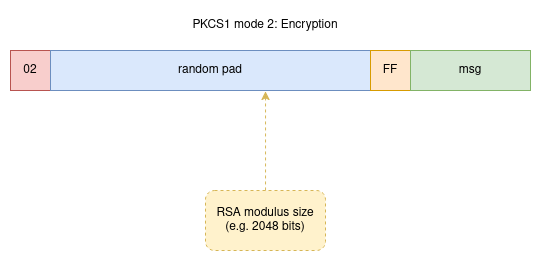

The diagram above was exported from draw.io. Its source (the exported page's mxGraphModel, read from the mxfile embedded in the PNG):
<mxGraphModel dx="1434" dy="785" grid="1" gridSize="10" guides="1" tooltips="1" connect="1" arrows="1" fold="1" page="1" pageScale="1" pageWidth="850" pageHeight="1100" math="0" shadow="0">
  <root>
    <mxCell id="0" />
    <mxCell id="1" parent="0" />
    <mxCell id="BXXeqXBAIP1wQfQoU3zQ-1" value="02" style="rounded=0;whiteSpace=wrap;html=1;fillColor=#f8cecc;strokeColor=#b85450;" vertex="1" parent="1">
      <mxGeometry x="120" y="360" width="40" height="40" as="geometry" />
    </mxCell>
    <mxCell id="BXXeqXBAIP1wQfQoU3zQ-2" value="random pad" style="rounded=0;whiteSpace=wrap;html=1;fillColor=#dae8fc;strokeColor=#6c8ebf;" vertex="1" parent="1">
      <mxGeometry x="160" y="360" width="320" height="40" as="geometry" />
    </mxCell>
    <mxCell id="BXXeqXBAIP1wQfQoU3zQ-3" value="FF" style="rounded=0;whiteSpace=wrap;html=1;fillColor=#ffe6cc;strokeColor=#d79b00;" vertex="1" parent="1">
      <mxGeometry x="480" y="360" width="40" height="40" as="geometry" />
    </mxCell>
    <mxCell id="BXXeqXBAIP1wQfQoU3zQ-4" value="msg" style="rounded=0;whiteSpace=wrap;html=1;fillColor=#d5e8d4;strokeColor=#82b366;" vertex="1" parent="1">
      <mxGeometry x="520" y="360" width="120" height="40" as="geometry" />
    </mxCell>
    <mxCell id="BXXeqXBAIP1wQfQoU3zQ-5" value="PKCS1 mode 2: Encryption" style="text;html=1;align=center;verticalAlign=middle;whiteSpace=wrap;rounded=0;" vertex="1" parent="1">
      <mxGeometry x="270" y="320" width="210" height="30" as="geometry" />
    </mxCell>
    <mxCell id="BXXeqXBAIP1wQfQoU3zQ-6" value="RSA modulus size (e.g. 2048 bits)" style="rounded=1;whiteSpace=wrap;html=1;dashed=1;fillColor=#fff2cc;strokeColor=#d6b656;" vertex="1" parent="1">
      <mxGeometry x="315" y="500" width="120" height="60" as="geometry" />
    </mxCell>
    <mxCell id="BXXeqXBAIP1wQfQoU3zQ-7" style="edgeStyle=orthogonalEdgeStyle;rounded=0;orthogonalLoop=1;jettySize=auto;html=1;entryX=0.672;entryY=1.025;entryDx=0;entryDy=0;entryPerimeter=0;dashed=1;fillColor=#fff2cc;strokeColor=#d6b656;" edge="1" parent="1" source="BXXeqXBAIP1wQfQoU3zQ-6" target="BXXeqXBAIP1wQfQoU3zQ-2">
      <mxGeometry relative="1" as="geometry" />
    </mxCell>
  </root>
</mxGraphModel>